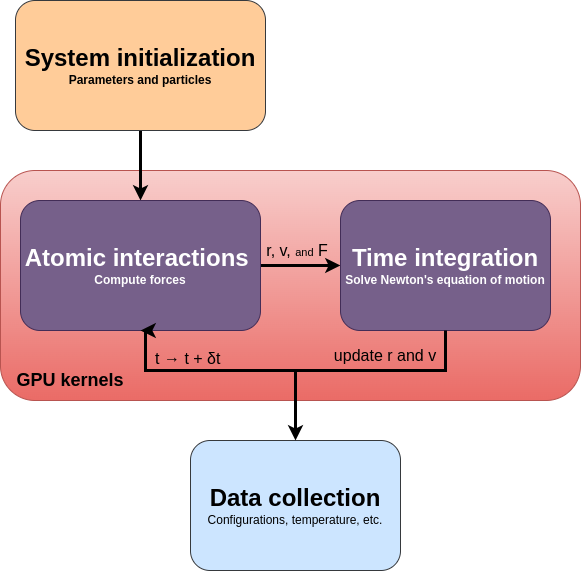

The diagram above was exported from draw.io. Its source (the exported page's mxGraphModel, read from the mxfile embedded in the PNG):
<mxGraphModel dx="1111" dy="705" grid="1" gridSize="10" guides="1" tooltips="1" connect="1" arrows="1" fold="1" page="1" pageScale="1" pageWidth="850" pageHeight="1100" math="0" shadow="0">
  <root>
    <mxCell id="0" />
    <mxCell id="1" parent="0" />
    <mxCell id="jt0q4l40mizWVlRb_AjE-4" value="" style="rounded=1;whiteSpace=wrap;html=1;fillColor=#f8cecc;strokeColor=#b85450;gradientColor=#ea6b66;" parent="1" vertex="1">
      <mxGeometry x="40" y="340" width="580" height="230" as="geometry" />
    </mxCell>
    <mxCell id="0lJadTqXRUGB47bvPA8V-6" value="" style="edgeStyle=orthogonalEdgeStyle;rounded=0;orthogonalLoop=1;jettySize=auto;html=1;strokeWidth=3;" parent="1" source="0lJadTqXRUGB47bvPA8V-1" target="0lJadTqXRUGB47bvPA8V-2" edge="1">
      <mxGeometry relative="1" as="geometry" />
    </mxCell>
    <mxCell id="0lJadTqXRUGB47bvPA8V-1" value="&lt;b&gt;&lt;font style=&quot;font-size: 24px;&quot;&gt;&amp;nbsp;System initialization&amp;nbsp;&lt;/font&gt;&lt;br&gt;&lt;/b&gt;&lt;b style=&quot;background-color: initial;&quot;&gt;Parameters and particles&lt;/b&gt;" style="rounded=1;whiteSpace=wrap;html=1;fillColor=#ffcc99;strokeColor=#36393d;" parent="1" vertex="1">
      <mxGeometry x="55" y="170" width="250" height="130" as="geometry" />
    </mxCell>
    <mxCell id="0lJadTqXRUGB47bvPA8V-7" value="" style="edgeStyle=orthogonalEdgeStyle;rounded=0;orthogonalLoop=1;jettySize=auto;html=1;strokeWidth=3;" parent="1" source="0lJadTqXRUGB47bvPA8V-2" target="0lJadTqXRUGB47bvPA8V-4" edge="1">
      <mxGeometry relative="1" as="geometry" />
    </mxCell>
    <mxCell id="0lJadTqXRUGB47bvPA8V-2" value="&lt;b&gt;&lt;font style=&quot;font-size: 24px;&quot;&gt;Atomic interactions&amp;nbsp;&lt;/font&gt;&lt;br&gt;Compute forces&lt;/b&gt;" style="rounded=1;whiteSpace=wrap;html=1;fillColor=#76608a;fontColor=#ffffff;strokeColor=#432D57;" parent="1" vertex="1">
      <mxGeometry x="60" y="370" width="240" height="130" as="geometry" />
    </mxCell>
    <mxCell id="0lJadTqXRUGB47bvPA8V-4" value="&lt;b&gt;&lt;font style=&quot;font-size: 24px;&quot;&gt;Time integration&lt;/font&gt;&lt;br&gt;Solve Newton's equation of motion&lt;br&gt;&lt;/b&gt;" style="rounded=1;whiteSpace=wrap;html=1;fillColor=#76608a;fontColor=#ffffff;strokeColor=#432D57;glass=0;shadow=0;" parent="1" vertex="1">
      <mxGeometry x="380" y="370" width="210" height="130" as="geometry" />
    </mxCell>
    <mxCell id="0lJadTqXRUGB47bvPA8V-5" value="&lt;b style=&quot;font-size: 24px;&quot;&gt;Data collection&lt;br&gt;&lt;/b&gt;&lt;font style=&quot;font-size: 12px;&quot;&gt;Configurations, temperature, etc.&lt;/font&gt;" style="rounded=1;whiteSpace=wrap;html=1;fillColor=#cce5ff;strokeColor=#36393d;" parent="1" vertex="1">
      <mxGeometry x="230" y="610" width="210" height="130" as="geometry" />
    </mxCell>
    <mxCell id="0lJadTqXRUGB47bvPA8V-13" style="edgeStyle=orthogonalEdgeStyle;rounded=0;orthogonalLoop=1;jettySize=auto;html=1;entryX=0.5;entryY=1;entryDx=0;entryDy=0;exitX=0.5;exitY=1;exitDx=0;exitDy=0;strokeWidth=3;" parent="1" source="0lJadTqXRUGB47bvPA8V-4" target="0lJadTqXRUGB47bvPA8V-2" edge="1">
      <mxGeometry relative="1" as="geometry">
        <mxPoint x="440" y="530" as="sourcePoint" />
        <Array as="points">
          <mxPoint x="485" y="540" />
          <mxPoint x="185" y="540" />
        </Array>
      </mxGeometry>
    </mxCell>
    <mxCell id="jt0q4l40mizWVlRb_AjE-2" value="" style="endArrow=classic;html=1;rounded=0;entryX=0.5;entryY=0;entryDx=0;entryDy=0;strokeWidth=3;" parent="1" target="0lJadTqXRUGB47bvPA8V-5" edge="1">
      <mxGeometry width="50" height="50" relative="1" as="geometry">
        <mxPoint x="335" y="540" as="sourcePoint" />
        <mxPoint x="450" y="430" as="targetPoint" />
      </mxGeometry>
    </mxCell>
    <mxCell id="jt0q4l40mizWVlRb_AjE-5" value="&lt;b&gt;&lt;font style=&quot;font-size: 18px;&quot;&gt;GPU kernels&lt;/font&gt;&lt;/b&gt;" style="text;html=1;align=center;verticalAlign=middle;whiteSpace=wrap;rounded=0;" parent="1" vertex="1">
      <mxGeometry x="55" y="535" width="110" height="30" as="geometry" />
    </mxCell>
    <mxCell id="jt0q4l40mizWVlRb_AjE-6" value="&lt;font style=&quot;font-size: 16px;&quot;&gt;update r and v&lt;/font&gt;" style="text;html=1;align=center;verticalAlign=middle;whiteSpace=wrap;rounded=0;" parent="1" vertex="1">
      <mxGeometry x="370" y="510" width="110" height="30" as="geometry" />
    </mxCell>
    <mxCell id="jt0q4l40mizWVlRb_AjE-9" value="&lt;font style=&quot;font-size: 16px;&quot;&gt;r, v, &lt;/font&gt;&lt;font style=&quot;font-size: 11px;&quot;&gt;and&lt;/font&gt;&lt;font style=&quot;font-size: 16px;&quot;&gt; F&lt;/font&gt;" style="text;html=1;align=center;verticalAlign=middle;whiteSpace=wrap;rounded=0;" parent="1" vertex="1">
      <mxGeometry x="282" y="405" width="110" height="30" as="geometry" />
    </mxCell>
    <mxCell id="wqPHzCFHEbZQEchSwFaD-1" value="&lt;font style=&quot;font-size: 16px;&quot;&gt;t&amp;nbsp;→ t + δt&amp;nbsp;&lt;/font&gt;" style="text;html=1;align=center;verticalAlign=middle;whiteSpace=wrap;rounded=0;" parent="1" vertex="1">
      <mxGeometry x="190" y="513" width="80" height="30" as="geometry" />
    </mxCell>
  </root>
</mxGraphModel>